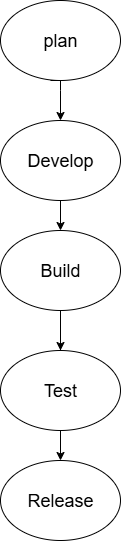

The diagram above was exported from draw.io. Its source (the exported page's mxGraphModel, read from the mxfile embedded in the PNG):
<mxGraphModel dx="1038" dy="562" grid="1" gridSize="10" guides="1" tooltips="1" connect="1" arrows="1" fold="1" page="1" pageScale="1" pageWidth="850" pageHeight="1100" math="0" shadow="0">
  <root>
    <mxCell id="0" />
    <mxCell id="1" parent="0" />
    <mxCell id="IazP2I8spRhE-IoQXcMP-8" value="Text" style="text;html=1;align=center;verticalAlign=middle;resizable=0;points=[];autosize=1;strokeColor=none;fillColor=none;" vertex="1" parent="1">
      <mxGeometry x="845" y="305" width="50" height="30" as="geometry" />
    </mxCell>
    <mxCell id="IazP2I8spRhE-IoQXcMP-9" value="&lt;font style=&quot;font-size: 18px;&quot;&gt;plan&lt;/font&gt;" style="ellipse;whiteSpace=wrap;html=1;" vertex="1" parent="1">
      <mxGeometry x="790" y="150" width="120" height="80" as="geometry" />
    </mxCell>
    <mxCell id="IazP2I8spRhE-IoQXcMP-21" value="" style="edgeStyle=orthogonalEdgeStyle;rounded=0;orthogonalLoop=1;jettySize=auto;html=1;" edge="1" parent="1" source="IazP2I8spRhE-IoQXcMP-10" target="IazP2I8spRhE-IoQXcMP-11">
      <mxGeometry relative="1" as="geometry" />
    </mxCell>
    <mxCell id="IazP2I8spRhE-IoQXcMP-10" value="&lt;font style=&quot;font-size: 18px;&quot;&gt;Develop&lt;/font&gt;" style="ellipse;whiteSpace=wrap;html=1;" vertex="1" parent="1">
      <mxGeometry x="790" y="270" width="120" height="80" as="geometry" />
    </mxCell>
    <mxCell id="IazP2I8spRhE-IoQXcMP-11" value="&lt;font style=&quot;font-size: 18px;&quot;&gt;Build&lt;/font&gt;" style="ellipse;whiteSpace=wrap;html=1;" vertex="1" parent="1">
      <mxGeometry x="790" y="380" width="120" height="80" as="geometry" />
    </mxCell>
    <mxCell id="IazP2I8spRhE-IoQXcMP-18" value="" style="edgeStyle=orthogonalEdgeStyle;rounded=0;orthogonalLoop=1;jettySize=auto;html=1;" edge="1" parent="1" source="IazP2I8spRhE-IoQXcMP-13">
      <mxGeometry relative="1" as="geometry">
        <mxPoint x="850" y="500" as="targetPoint" />
        <Array as="points">
          <mxPoint x="850" y="460" />
          <mxPoint x="850" y="460" />
        </Array>
      </mxGeometry>
    </mxCell>
    <mxCell id="IazP2I8spRhE-IoQXcMP-19" value="" style="edgeStyle=orthogonalEdgeStyle;rounded=0;orthogonalLoop=1;jettySize=auto;html=1;" edge="1" parent="1" source="IazP2I8spRhE-IoQXcMP-13" target="IazP2I8spRhE-IoQXcMP-14">
      <mxGeometry relative="1" as="geometry" />
    </mxCell>
    <mxCell id="IazP2I8spRhE-IoQXcMP-13" value="&lt;font style=&quot;font-size: 18px;&quot;&gt;Test&lt;/font&gt;" style="ellipse;whiteSpace=wrap;html=1;" vertex="1" parent="1">
      <mxGeometry x="790" y="500" width="120" height="80" as="geometry" />
    </mxCell>
    <mxCell id="IazP2I8spRhE-IoQXcMP-14" value="&lt;font style=&quot;font-size: 18px;&quot;&gt;Release&lt;/font&gt;" style="ellipse;whiteSpace=wrap;html=1;" vertex="1" parent="1">
      <mxGeometry x="790" y="610" width="120" height="80" as="geometry" />
    </mxCell>
    <mxCell id="IazP2I8spRhE-IoQXcMP-16" value="" style="endArrow=classic;html=1;rounded=0;entryX=0.5;entryY=0;entryDx=0;entryDy=0;" edge="1" parent="1" target="IazP2I8spRhE-IoQXcMP-10">
      <mxGeometry width="50" height="50" relative="1" as="geometry">
        <mxPoint x="840" y="230" as="sourcePoint" />
        <mxPoint x="830" y="260" as="targetPoint" />
        <Array as="points">
          <mxPoint x="850" y="230" />
          <mxPoint x="850" y="240" />
        </Array>
      </mxGeometry>
    </mxCell>
  </root>
</mxGraphModel>